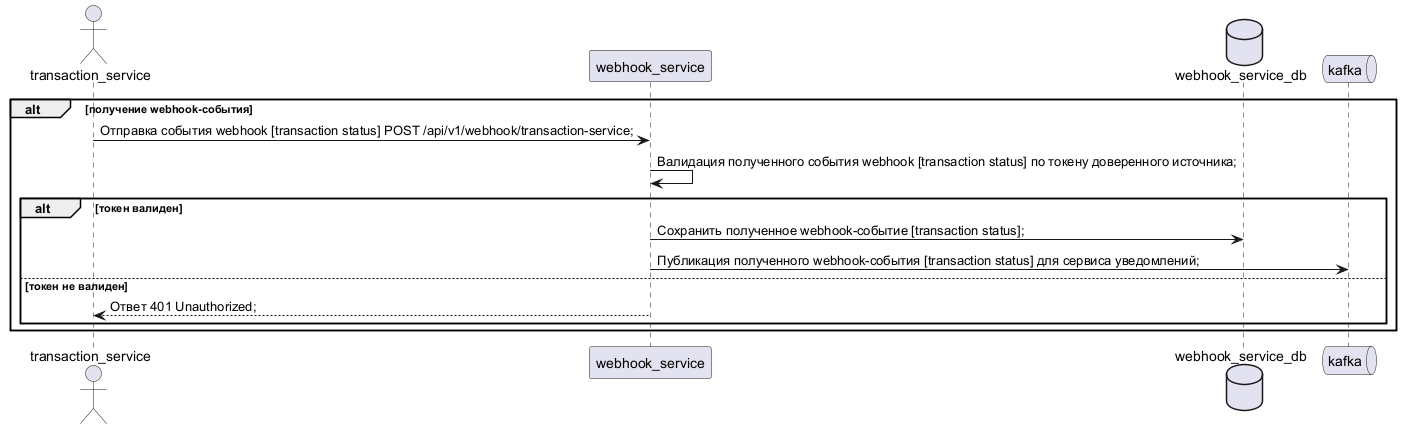

The diagram above was rendered by PlantUML. Its source (embedded in the PNG):
@startuml

actor transaction_service
participant webhook_service
database webhook_service_db
queue kafka

alt получение webhook-события
	transaction_service -> webhook_service : Отправка события webhook [transaction status] POST /api/v1/webhook/transaction-service;
	webhook_service -> webhook_service : Валидация полученного события webhook [transaction status] по токену доверенного источника;
	
	alt токен валиден
		webhook_service -> webhook_service_db : Сохранить полученное webhook-событие [transaction status];
		webhook_service -> kafka : Публикация полученного webhook-события [transaction status] для сервиса уведомлений;
		
	else токен не валиден
		webhook_service --> transaction_service : Ответ 401 Unauthorized;
	end

end


@enduml